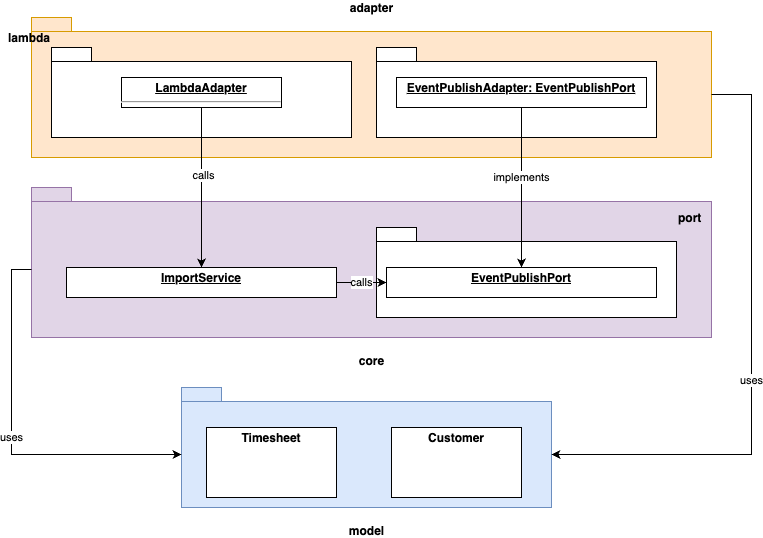

The diagram above was exported from draw.io. Its source (the exported page's mxGraphModel, read from the mxfile embedded in the PNG):
<mxGraphModel dx="2074" dy="1214" grid="1" gridSize="10" guides="1" tooltips="1" connect="1" arrows="1" fold="1" page="1" pageScale="1" pageWidth="1100" pageHeight="850" background="none" math="0" shadow="0">
  <root>
    <mxCell id="0" />
    <mxCell id="1" parent="0" />
    <mxCell id="1LGuYxxO9ACJs3D4ooAu-13" value="core" style="shape=folder;fontStyle=1;spacingTop=10;tabWidth=40;tabHeight=14;tabPosition=left;html=1;labelPosition=center;verticalLabelPosition=bottom;align=center;verticalAlign=top;fillColor=#e1d5e7;strokeColor=#9673a6;" parent="1" vertex="1">
      <mxGeometry x="80" y="270" width="680" height="150" as="geometry" />
    </mxCell>
    <mxCell id="1LGuYxxO9ACJs3D4ooAu-19" value="port" style="shape=folder;fontStyle=1;spacingTop=10;tabWidth=40;tabHeight=14;tabPosition=left;html=1;labelPosition=right;verticalLabelPosition=top;align=left;verticalAlign=bottom;" parent="1" vertex="1">
      <mxGeometry x="425" y="310" width="300" height="90" as="geometry" />
    </mxCell>
    <mxCell id="1LGuYxxO9ACJs3D4ooAu-21" value="" style="group" parent="1" vertex="1" connectable="0">
      <mxGeometry x="80" y="100" width="680" height="140" as="geometry" />
    </mxCell>
    <mxCell id="1LGuYxxO9ACJs3D4ooAu-14" value="adapter" style="shape=folder;fontStyle=1;spacingTop=10;tabWidth=40;tabHeight=14;tabPosition=left;html=1;align=center;labelPosition=center;verticalLabelPosition=top;verticalAlign=bottom;fillColor=#ffe6cc;strokeColor=#d79b00;" parent="1LGuYxxO9ACJs3D4ooAu-21" vertex="1">
      <mxGeometry width="680" height="140" as="geometry" />
    </mxCell>
    <mxCell id="1LGuYxxO9ACJs3D4ooAu-15" value="lambda" style="shape=folder;fontStyle=1;spacingTop=10;tabWidth=40;tabHeight=14;tabPosition=left;html=1;labelPosition=left;verticalLabelPosition=top;align=right;verticalAlign=bottom;" parent="1LGuYxxO9ACJs3D4ooAu-21" vertex="1">
      <mxGeometry x="20" y="30" width="300" height="90" as="geometry" />
    </mxCell>
    <mxCell id="1LGuYxxO9ACJs3D4ooAu-16" value="" style="shape=folder;fontStyle=1;spacingTop=10;tabWidth=40;tabHeight=14;tabPosition=left;html=1;labelPosition=right;verticalLabelPosition=top;align=left;verticalAlign=bottom;" parent="1LGuYxxO9ACJs3D4ooAu-21" vertex="1">
      <mxGeometry x="345" y="30" width="280" height="90" as="geometry" />
    </mxCell>
    <mxCell id="1LGuYxxO9ACJs3D4ooAu-17" value="&lt;p style=&quot;margin:0px;margin-top:4px;text-align:center;text-decoration:underline;&quot;&gt;&lt;b&gt;LambdaAdapter&lt;/b&gt;&lt;/p&gt;&lt;hr&gt;&lt;p style=&quot;margin:0px;margin-left:8px;&quot;&gt;&lt;br&gt;&lt;/p&gt;" style="verticalAlign=top;align=left;overflow=fill;fontSize=12;fontFamily=Helvetica;html=1;" parent="1LGuYxxO9ACJs3D4ooAu-21" vertex="1">
      <mxGeometry x="90" y="60" width="160" height="30" as="geometry" />
    </mxCell>
    <mxCell id="1LGuYxxO9ACJs3D4ooAu-18" value="&lt;p style=&quot;margin:0px;margin-top:4px;text-align:center;text-decoration:underline;&quot;&gt;&lt;b&gt;EventPublishAdapter: EventPublishPort&lt;/b&gt;&lt;/p&gt;" style="verticalAlign=top;align=left;overflow=fill;fontSize=12;fontFamily=Helvetica;html=1;" parent="1LGuYxxO9ACJs3D4ooAu-21" vertex="1">
      <mxGeometry x="365" y="60" width="250" height="30" as="geometry" />
    </mxCell>
    <mxCell id="1LGuYxxO9ACJs3D4ooAu-22" value="&lt;p style=&quot;margin:0px;margin-top:4px;text-align:center;text-decoration:underline;&quot;&gt;&lt;b&gt;EventPublishPort&lt;/b&gt;&lt;/p&gt;" style="verticalAlign=top;align=left;overflow=fill;fontSize=12;fontFamily=Helvetica;html=1;" parent="1" vertex="1">
      <mxGeometry x="435" y="350" width="270" height="30" as="geometry" />
    </mxCell>
    <mxCell id="1LGuYxxO9ACJs3D4ooAu-24" value="" style="endArrow=classic;html=1;rounded=0;entryX=0.5;entryY=0;entryDx=0;entryDy=0;exitX=0.5;exitY=1;exitDx=0;exitDy=0;" parent="1" source="1LGuYxxO9ACJs3D4ooAu-18" target="1LGuYxxO9ACJs3D4ooAu-22" edge="1">
      <mxGeometry width="50" height="50" relative="1" as="geometry">
        <mxPoint x="780" y="240" as="sourcePoint" />
        <mxPoint x="830" y="190" as="targetPoint" />
      </mxGeometry>
    </mxCell>
    <mxCell id="1LGuYxxO9ACJs3D4ooAu-25" value="implements" style="edgeLabel;html=1;align=center;verticalAlign=middle;resizable=0;points=[];" parent="1LGuYxxO9ACJs3D4ooAu-24" vertex="1" connectable="0">
      <mxGeometry x="-0.1375" y="-1" relative="1" as="geometry">
        <mxPoint as="offset" />
      </mxGeometry>
    </mxCell>
    <mxCell id="1LGuYxxO9ACJs3D4ooAu-26" value="&lt;p style=&quot;margin:0px;margin-top:4px;text-align:center;text-decoration:underline;&quot;&gt;&lt;b&gt;ImportService&lt;/b&gt;&lt;/p&gt;" style="verticalAlign=top;align=left;overflow=fill;fontSize=12;fontFamily=Helvetica;html=1;" parent="1" vertex="1">
      <mxGeometry x="115" y="350" width="270" height="30" as="geometry" />
    </mxCell>
    <mxCell id="1LGuYxxO9ACJs3D4ooAu-27" value="calls" style="endArrow=classic;html=1;rounded=0;entryX=0;entryY=0.5;entryDx=0;entryDy=0;" parent="1" source="1LGuYxxO9ACJs3D4ooAu-26" target="1LGuYxxO9ACJs3D4ooAu-22" edge="1">
      <mxGeometry width="50" height="50" relative="1" as="geometry">
        <mxPoint x="340" y="620" as="sourcePoint" />
        <mxPoint x="390" y="570" as="targetPoint" />
      </mxGeometry>
    </mxCell>
    <mxCell id="1LGuYxxO9ACJs3D4ooAu-28" value="" style="endArrow=classic;html=1;rounded=0;entryX=0.5;entryY=0;entryDx=0;entryDy=0;exitX=0.5;exitY=1;exitDx=0;exitDy=0;" parent="1" source="1LGuYxxO9ACJs3D4ooAu-17" target="1LGuYxxO9ACJs3D4ooAu-26" edge="1">
      <mxGeometry width="50" height="50" relative="1" as="geometry">
        <mxPoint x="200" y="290" as="sourcePoint" />
        <mxPoint x="250" y="240" as="targetPoint" />
      </mxGeometry>
    </mxCell>
    <mxCell id="1LGuYxxO9ACJs3D4ooAu-29" value="calls" style="edgeLabel;html=1;align=center;verticalAlign=middle;resizable=0;points=[];" parent="1LGuYxxO9ACJs3D4ooAu-28" vertex="1" connectable="0">
      <mxGeometry x="-0.1625" y="1" relative="1" as="geometry">
        <mxPoint as="offset" />
      </mxGeometry>
    </mxCell>
    <mxCell id="1LGuYxxO9ACJs3D4ooAu-30" value="model" style="shape=folder;fontStyle=1;spacingTop=10;tabWidth=40;tabHeight=14;tabPosition=left;html=1;labelPosition=center;verticalLabelPosition=bottom;align=center;verticalAlign=top;fillColor=#dae8fc;strokeColor=#6c8ebf;" parent="1" vertex="1">
      <mxGeometry x="230" y="470" width="370" height="120" as="geometry" />
    </mxCell>
    <mxCell id="1LGuYxxO9ACJs3D4ooAu-31" value="uses" style="endArrow=classic;html=1;rounded=0;entryX=0;entryY=0;entryDx=0;entryDy=67;entryPerimeter=0;exitX=0;exitY=0;exitDx=0;exitDy=82;exitPerimeter=0;" parent="1" source="1LGuYxxO9ACJs3D4ooAu-13" target="1LGuYxxO9ACJs3D4ooAu-30" edge="1">
      <mxGeometry width="50" height="50" relative="1" as="geometry">
        <mxPoint x="160" y="550" as="sourcePoint" />
        <mxPoint x="190" y="570" as="targetPoint" />
        <Array as="points">
          <mxPoint x="60" y="352" />
          <mxPoint x="60" y="537" />
        </Array>
      </mxGeometry>
    </mxCell>
    <mxCell id="1LGuYxxO9ACJs3D4ooAu-33" value="" style="endArrow=classic;html=1;rounded=0;entryX=0;entryY=0;entryDx=370;entryDy=67;entryPerimeter=0;exitX=0;exitY=0;exitDx=680;exitDy=77;exitPerimeter=0;" parent="1" source="1LGuYxxO9ACJs3D4ooAu-14" target="1LGuYxxO9ACJs3D4ooAu-30" edge="1">
      <mxGeometry width="50" height="50" relative="1" as="geometry">
        <mxPoint x="260" y="430" as="sourcePoint" />
        <mxPoint x="375.04999999999995" y="513.95" as="targetPoint" />
        <Array as="points">
          <mxPoint x="800" y="177" />
          <mxPoint x="800" y="537" />
        </Array>
      </mxGeometry>
    </mxCell>
    <mxCell id="1LGuYxxO9ACJs3D4ooAu-34" value="uses" style="edgeLabel;html=1;align=center;verticalAlign=middle;resizable=0;points=[];" parent="1LGuYxxO9ACJs3D4ooAu-33" vertex="1" connectable="0">
      <mxGeometry x="0.0841" y="-1" relative="1" as="geometry">
        <mxPoint as="offset" />
      </mxGeometry>
    </mxCell>
    <mxCell id="1LGuYxxO9ACJs3D4ooAu-35" value="&lt;p style=&quot;margin:0px;margin-top:4px;text-align:center;&quot;&gt;&lt;b&gt;Timesheet&lt;/b&gt;&lt;/p&gt;&lt;p style=&quot;margin:0px;margin-left:4px;&quot;&gt;&lt;br&gt;&lt;/p&gt;&lt;p style=&quot;margin:0px;margin-left:4px;&quot;&gt;&lt;br&gt;&lt;/p&gt;" style="verticalAlign=top;align=left;overflow=fill;fontSize=12;fontFamily=Helvetica;html=1;" parent="1" vertex="1">
      <mxGeometry x="255" y="510" width="130" height="70" as="geometry" />
    </mxCell>
    <mxCell id="1LGuYxxO9ACJs3D4ooAu-36" value="&lt;p style=&quot;margin:0px;margin-top:4px;text-align:center;&quot;&gt;&lt;b&gt;Customer&lt;/b&gt;&lt;/p&gt;" style="verticalAlign=top;align=left;overflow=fill;fontSize=12;fontFamily=Helvetica;html=1;" parent="1" vertex="1">
      <mxGeometry x="440" y="510" width="130" height="70" as="geometry" />
    </mxCell>
  </root>
</mxGraphModel>